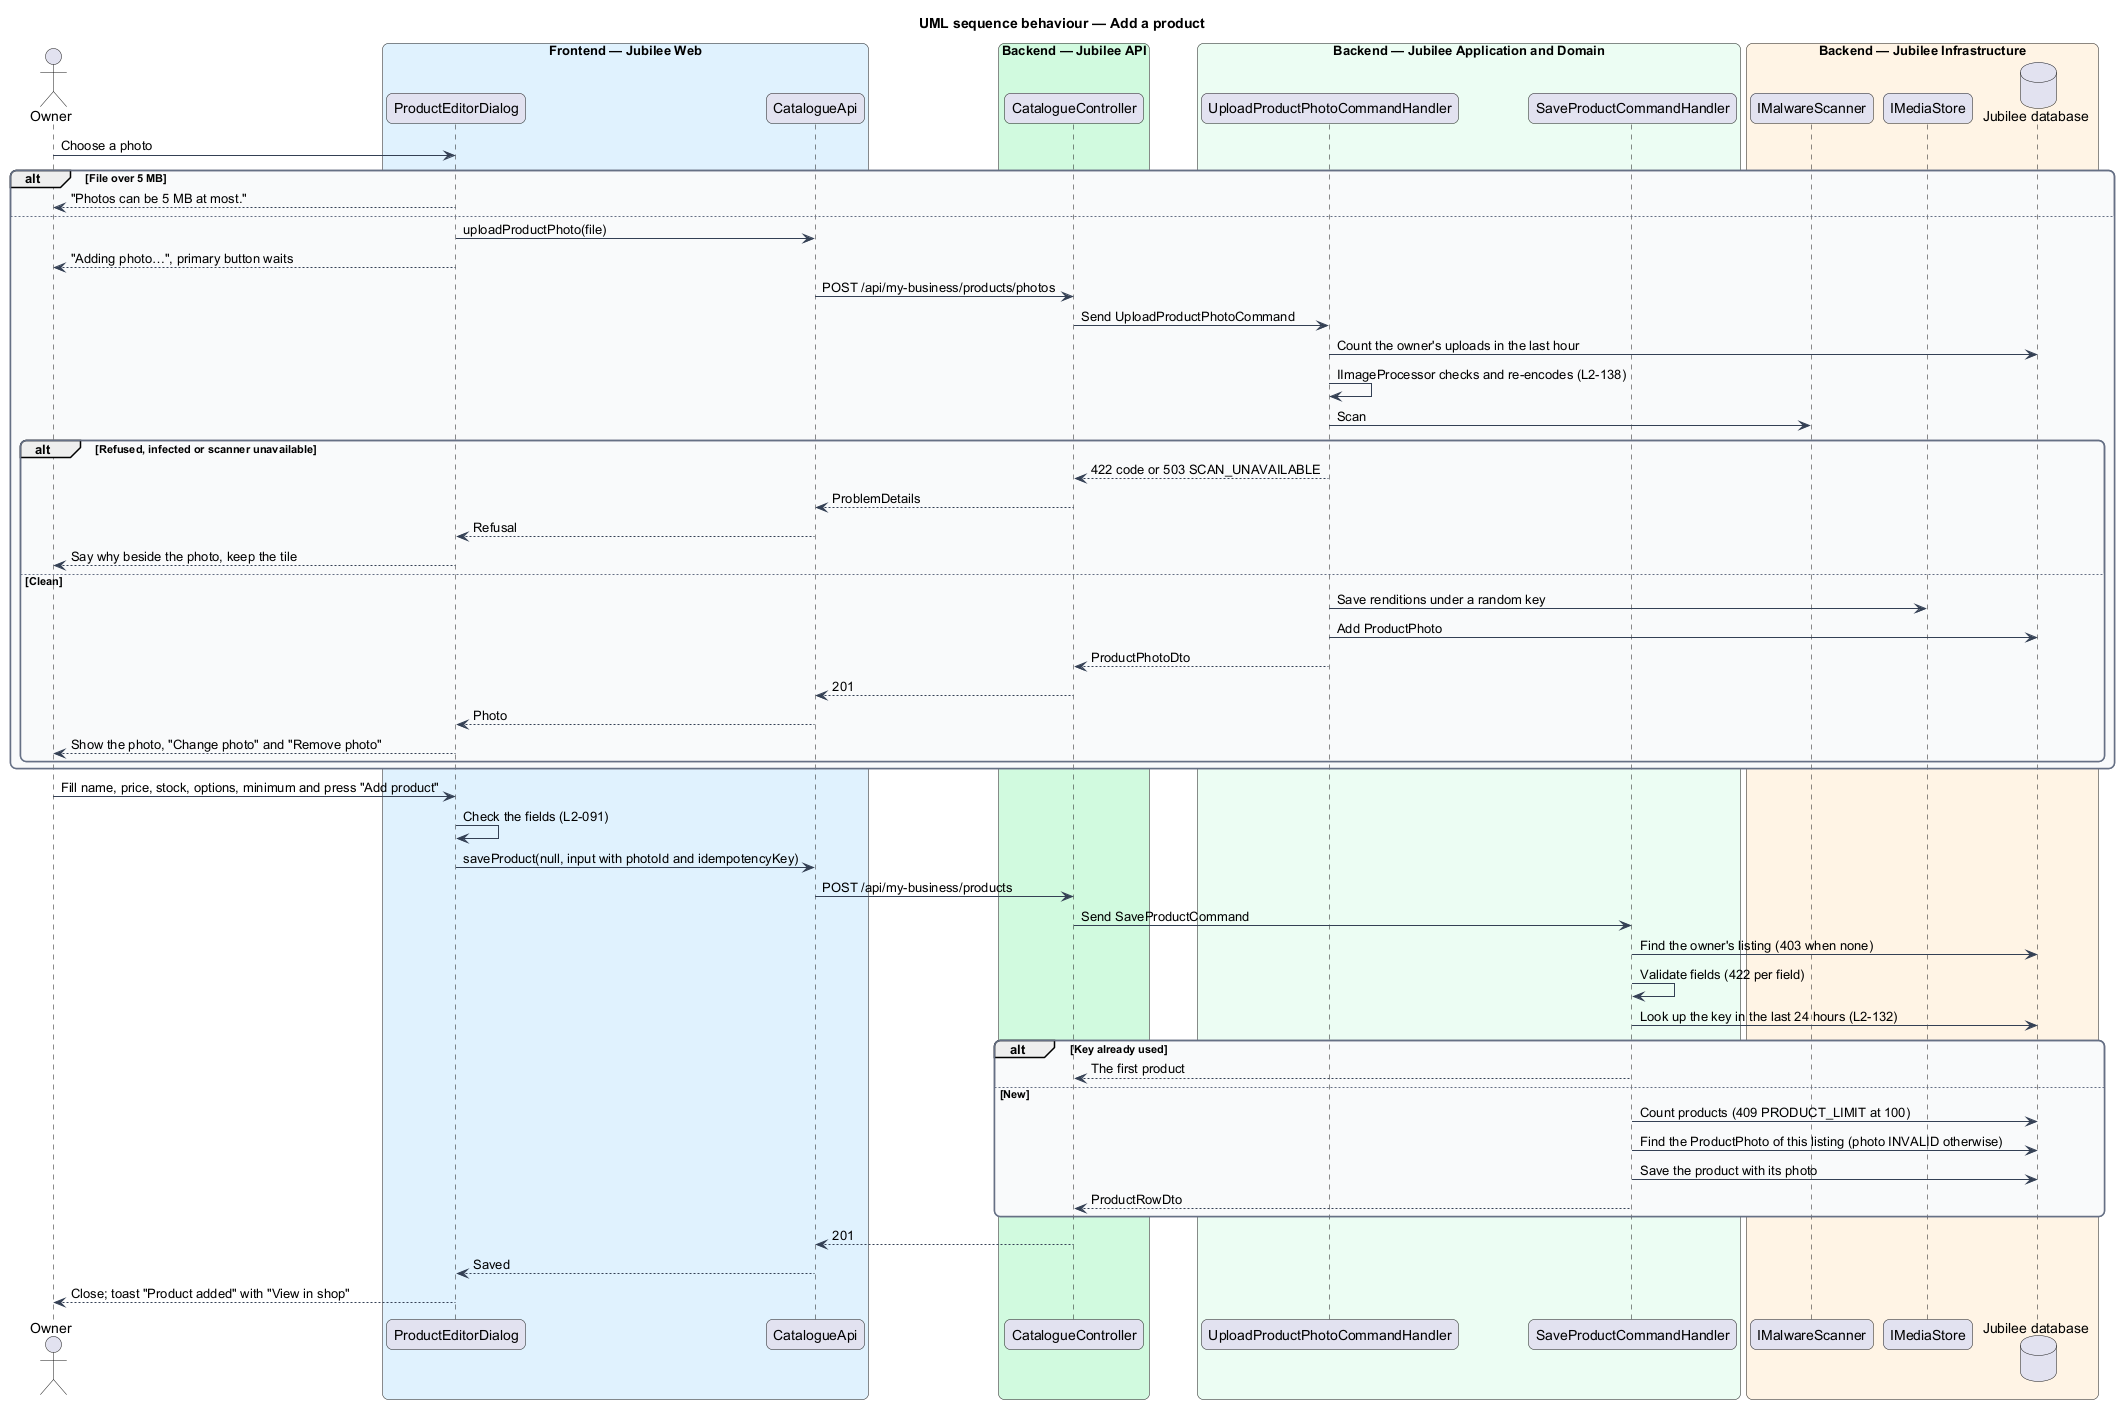

The diagram above was rendered by PlantUML. Its source (embedded in the PNG):
@startuml
title UML sequence behaviour — Add a product
skinparam backgroundColor #FFFFFF
skinparam shadowing false
skinparam roundcorner 12
skinparam defaultFontName Arial
skinparam ArrowColor #344054
skinparam rectangle {
  BorderColor #344054
  FontColor #101828
}
skinparam package {
  BorderColor #667085
  FontColor #101828
  BackgroundColor #F9FAFB
}
actor "Owner" as actor
box "Frontend — Jubilee Web" #E0F2FE
  participant "ProductEditorDialog" as dialog
  participant "CatalogueApi" as client
end box
box "Backend — Jubilee API" #D1FADF
  participant "CatalogueController" as controller
end box
box "Backend — Jubilee Application and Domain" #ECFDF3
  participant "UploadProductPhotoCommandHandler" as upload
  participant "SaveProductCommandHandler" as handler
end box
box "Backend — Jubilee Infrastructure" #FFF4E5
  participant "IMalwareScanner" as scanner
  participant "IMediaStore" as media
  database "Jubilee database" as db
end box
actor -> dialog : Choose a photo
alt File over 5 MB
  dialog --> actor : "Photos can be 5 MB at most."
else
  dialog -> client : uploadProductPhoto(file)
  dialog --> actor : "Adding photo…", primary button waits
  client -> controller : POST /api/my-business/products/photos
  controller -> upload : Send UploadProductPhotoCommand
  upload -> db : Count the owner's uploads in the last hour
  upload -> upload : IImageProcessor checks and re-encodes (L2-138)
  upload -> scanner : Scan
  alt Refused, infected or scanner unavailable
    upload --> controller : 422 code or 503 SCAN_UNAVAILABLE
    controller --> client : ProblemDetails
    client --> dialog : Refusal
    dialog --> actor : Say why beside the photo, keep the tile
  else Clean
    upload -> media : Save renditions under a random key
    upload -> db : Add ProductPhoto
    upload --> controller : ProductPhotoDto
    controller --> client : 201
    client --> dialog : Photo
    dialog --> actor : Show the photo, "Change photo" and "Remove photo"
  end
end
actor -> dialog : Fill name, price, stock, options, minimum and press "Add product"
dialog -> dialog : Check the fields (L2-091)
dialog -> client : saveProduct(null, input with photoId and idempotencyKey)
client -> controller : POST /api/my-business/products
controller -> handler : Send SaveProductCommand
handler -> db : Find the owner's listing (403 when none)
handler -> handler : Validate fields (422 per field)
handler -> db : Look up the key in the last 24 hours (L2-132)
alt Key already used
  handler --> controller : The first product
else New
  handler -> db : Count products (409 PRODUCT_LIMIT at 100)
  handler -> db : Find the ProductPhoto of this listing (photo INVALID otherwise)
  handler -> db : Save the product with its photo
  handler --> controller : ProductRowDto
end
controller --> client : 201
client --> dialog : Saved
dialog --> actor : Close; toast "Product added" with "View in shop"
@enduml